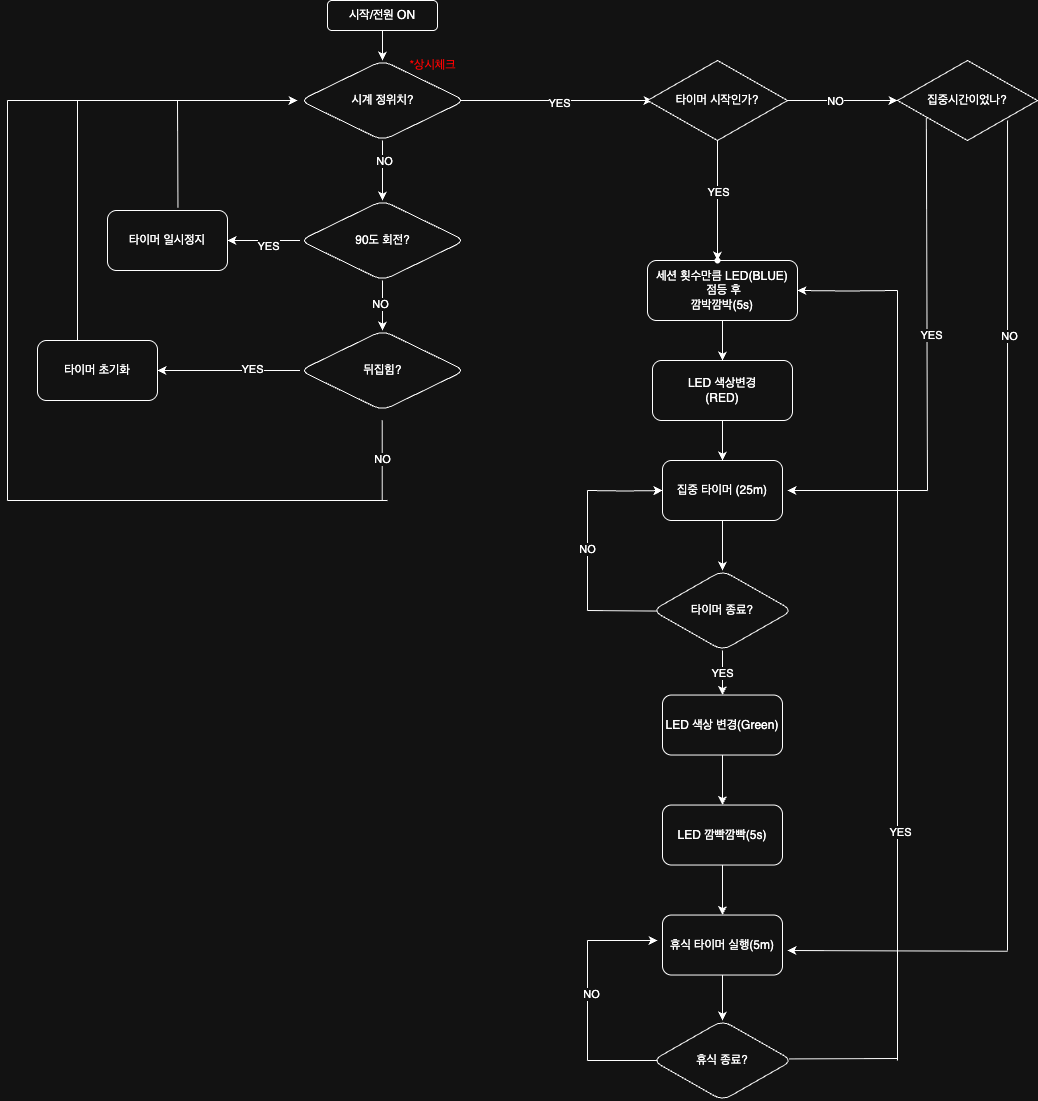

The diagram above was exported from draw.io. Its source (the exported page's mxGraphModel, read from the mxfile embedded in the PNG):
<mxGraphModel dx="636" dy="626" grid="1" gridSize="10" guides="1" tooltips="1" connect="1" arrows="1" fold="1" page="1" pageScale="1" pageWidth="827" pageHeight="1169" math="0" shadow="0">
  <root>
    <mxCell id="0" />
    <mxCell id="1" parent="0" />
    <mxCell id="M31d4LyyUiA_lspKkyfn-3" value="" style="edgeStyle=orthogonalEdgeStyle;rounded=0;orthogonalLoop=1;jettySize=auto;html=1;" parent="1" source="M31d4LyyUiA_lspKkyfn-1" target="M31d4LyyUiA_lspKkyfn-2" edge="1">
      <mxGeometry relative="1" as="geometry" />
    </mxCell>
    <mxCell id="M31d4LyyUiA_lspKkyfn-1" value="시작/전원 ON" style="rounded=1;whiteSpace=wrap;html=1;" parent="1" vertex="1">
      <mxGeometry x="330" y="20" width="110" height="30" as="geometry" />
    </mxCell>
    <mxCell id="4MZ46yiJvobcagRGrlbs-10" value="" style="edgeStyle=orthogonalEdgeStyle;rounded=0;orthogonalLoop=1;jettySize=auto;html=1;" parent="1" source="M31d4LyyUiA_lspKkyfn-2" target="4MZ46yiJvobcagRGrlbs-9" edge="1">
      <mxGeometry relative="1" as="geometry" />
    </mxCell>
    <mxCell id="4MZ46yiJvobcagRGrlbs-36" value="NO" style="edgeLabel;html=1;align=center;verticalAlign=middle;resizable=0;points=[];" parent="4MZ46yiJvobcagRGrlbs-10" vertex="1" connectable="0">
      <mxGeometry x="-0.3413" y="2" relative="1" as="geometry">
        <mxPoint x="-1" as="offset" />
      </mxGeometry>
    </mxCell>
    <mxCell id="4MZ46yiJvobcagRGrlbs-101" value="" style="edgeStyle=orthogonalEdgeStyle;rounded=0;orthogonalLoop=1;jettySize=auto;html=1;exitX=0.964;exitY=0.481;exitDx=0;exitDy=0;exitPerimeter=0;" parent="1" source="M31d4LyyUiA_lspKkyfn-2" edge="1">
      <mxGeometry relative="1" as="geometry">
        <mxPoint x="655" y="120" as="targetPoint" />
        <Array as="points">
          <mxPoint x="462" y="120" />
        </Array>
      </mxGeometry>
    </mxCell>
    <mxCell id="4MZ46yiJvobcagRGrlbs-105" value="YES" style="edgeLabel;html=1;align=center;verticalAlign=middle;resizable=0;points=[];" parent="4MZ46yiJvobcagRGrlbs-101" vertex="1" connectable="0">
      <mxGeometry x="0.0451" y="-2" relative="1" as="geometry">
        <mxPoint as="offset" />
      </mxGeometry>
    </mxCell>
    <mxCell id="M31d4LyyUiA_lspKkyfn-2" value="시계 정위치?" style="rhombus;whiteSpace=wrap;html=1;rounded=1;" parent="1" vertex="1">
      <mxGeometry x="302.5" y="80" width="165" height="80" as="geometry" />
    </mxCell>
    <mxCell id="4MZ46yiJvobcagRGrlbs-86" value="" style="edgeStyle=orthogonalEdgeStyle;rounded=0;orthogonalLoop=1;jettySize=auto;html=1;" parent="1" source="4MZ46yiJvobcagRGrlbs-7" target="4MZ46yiJvobcagRGrlbs-49" edge="1">
      <mxGeometry relative="1" as="geometry" />
    </mxCell>
    <mxCell id="4MZ46yiJvobcagRGrlbs-7" value="집중 타이머&amp;nbsp;&lt;span style=&quot;background-color: transparent; color: light-dark(rgb(0, 0, 0), rgb(255, 255, 255));&quot;&gt;(25m)&lt;/span&gt;" style="whiteSpace=wrap;html=1;rounded=1;" parent="1" vertex="1">
      <mxGeometry x="665" y="480" width="120" height="60" as="geometry" />
    </mxCell>
    <mxCell id="4MZ46yiJvobcagRGrlbs-14" value="" style="edgeStyle=orthogonalEdgeStyle;rounded=0;orthogonalLoop=1;jettySize=auto;html=1;" parent="1" source="4MZ46yiJvobcagRGrlbs-9" target="4MZ46yiJvobcagRGrlbs-13" edge="1">
      <mxGeometry relative="1" as="geometry" />
    </mxCell>
    <mxCell id="4MZ46yiJvobcagRGrlbs-37" value="YES" style="edgeLabel;html=1;align=center;verticalAlign=middle;resizable=0;points=[];" parent="4MZ46yiJvobcagRGrlbs-14" vertex="1" connectable="0">
      <mxGeometry x="-0.1087" y="5" relative="1" as="geometry">
        <mxPoint as="offset" />
      </mxGeometry>
    </mxCell>
    <mxCell id="4MZ46yiJvobcagRGrlbs-16" value="" style="edgeStyle=orthogonalEdgeStyle;rounded=0;orthogonalLoop=1;jettySize=auto;html=1;" parent="1" source="4MZ46yiJvobcagRGrlbs-9" target="4MZ46yiJvobcagRGrlbs-15" edge="1">
      <mxGeometry relative="1" as="geometry" />
    </mxCell>
    <mxCell id="4MZ46yiJvobcagRGrlbs-38" value="NO" style="edgeLabel;html=1;align=center;verticalAlign=middle;resizable=0;points=[];" parent="4MZ46yiJvobcagRGrlbs-16" vertex="1" connectable="0">
      <mxGeometry x="-0.0253" y="-2" relative="1" as="geometry">
        <mxPoint x="-1" as="offset" />
      </mxGeometry>
    </mxCell>
    <mxCell id="4MZ46yiJvobcagRGrlbs-9" value="90도 회전?" style="rhombus;whiteSpace=wrap;html=1;rounded=1;" parent="1" vertex="1">
      <mxGeometry x="302.5" y="220" width="165" height="80" as="geometry" />
    </mxCell>
    <mxCell id="4MZ46yiJvobcagRGrlbs-13" value="타이머 일시정지" style="whiteSpace=wrap;html=1;rounded=1;" parent="1" vertex="1">
      <mxGeometry x="110" y="230" width="120" height="60" as="geometry" />
    </mxCell>
    <mxCell id="kJF4jmOV0RcYpa7vN5Dy-2" value="" style="edgeStyle=orthogonalEdgeStyle;rounded=0;orthogonalLoop=1;jettySize=auto;html=1;" parent="1" source="4MZ46yiJvobcagRGrlbs-15" target="4MZ46yiJvobcagRGrlbs-19" edge="1">
      <mxGeometry relative="1" as="geometry" />
    </mxCell>
    <mxCell id="kJF4jmOV0RcYpa7vN5Dy-3" value="YES" style="edgeLabel;html=1;align=center;verticalAlign=middle;resizable=0;points=[];" parent="kJF4jmOV0RcYpa7vN5Dy-2" connectable="0" vertex="1">
      <mxGeometry x="-0.3149" y="-2" relative="1" as="geometry">
        <mxPoint x="1" as="offset" />
      </mxGeometry>
    </mxCell>
    <mxCell id="4MZ46yiJvobcagRGrlbs-15" value="뒤집힘?" style="rhombus;whiteSpace=wrap;html=1;rounded=1;" parent="1" vertex="1">
      <mxGeometry x="302.5" y="350" width="165" height="80" as="geometry" />
    </mxCell>
    <mxCell id="4MZ46yiJvobcagRGrlbs-19" value="타이머 초기화" style="whiteSpace=wrap;html=1;rounded=1;" parent="1" vertex="1">
      <mxGeometry x="40" y="360" width="120" height="60" as="geometry" />
    </mxCell>
    <mxCell id="4MZ46yiJvobcagRGrlbs-60" value="YES" style="edgeStyle=orthogonalEdgeStyle;rounded=0;orthogonalLoop=1;jettySize=auto;html=1;" parent="1" source="4MZ46yiJvobcagRGrlbs-49" target="4MZ46yiJvobcagRGrlbs-59" edge="1">
      <mxGeometry relative="1" as="geometry" />
    </mxCell>
    <mxCell id="4MZ46yiJvobcagRGrlbs-49" value="타이머 종료?" style="rhombus;whiteSpace=wrap;html=1;rounded=1;" parent="1" vertex="1">
      <mxGeometry x="655" y="590" width="140" height="80" as="geometry" />
    </mxCell>
    <mxCell id="4MZ46yiJvobcagRGrlbs-65" value="" style="edgeStyle=orthogonalEdgeStyle;rounded=0;orthogonalLoop=1;jettySize=auto;html=1;" parent="1" source="4MZ46yiJvobcagRGrlbs-59" target="4MZ46yiJvobcagRGrlbs-64" edge="1">
      <mxGeometry relative="1" as="geometry" />
    </mxCell>
    <mxCell id="4MZ46yiJvobcagRGrlbs-59" value="LED 색상 변경(Green)" style="whiteSpace=wrap;html=1;rounded=1;" parent="1" vertex="1">
      <mxGeometry x="665" y="714.54" width="120" height="60" as="geometry" />
    </mxCell>
    <mxCell id="4MZ46yiJvobcagRGrlbs-63" style="edgeStyle=orthogonalEdgeStyle;rounded=0;orthogonalLoop=1;jettySize=auto;html=1;exitX=0.5;exitY=1;exitDx=0;exitDy=0;" parent="1" source="4MZ46yiJvobcagRGrlbs-59" target="4MZ46yiJvobcagRGrlbs-59" edge="1">
      <mxGeometry relative="1" as="geometry" />
    </mxCell>
    <mxCell id="4MZ46yiJvobcagRGrlbs-67" value="" style="edgeStyle=orthogonalEdgeStyle;rounded=0;orthogonalLoop=1;jettySize=auto;html=1;" parent="1" source="4MZ46yiJvobcagRGrlbs-64" target="4MZ46yiJvobcagRGrlbs-66" edge="1">
      <mxGeometry relative="1" as="geometry" />
    </mxCell>
    <mxCell id="4MZ46yiJvobcagRGrlbs-64" value="LED 깜빡깜빡(5s)" style="whiteSpace=wrap;html=1;rounded=1;" parent="1" vertex="1">
      <mxGeometry x="665" y="824.54" width="120" height="60" as="geometry" />
    </mxCell>
    <mxCell id="4MZ46yiJvobcagRGrlbs-87" value="" style="edgeStyle=orthogonalEdgeStyle;rounded=0;orthogonalLoop=1;jettySize=auto;html=1;" parent="1" source="4MZ46yiJvobcagRGrlbs-66" target="4MZ46yiJvobcagRGrlbs-68" edge="1">
      <mxGeometry relative="1" as="geometry" />
    </mxCell>
    <mxCell id="4MZ46yiJvobcagRGrlbs-66" value="휴식 타이머 실행(5m)" style="whiteSpace=wrap;html=1;rounded=1;" parent="1" vertex="1">
      <mxGeometry x="665" y="934.54" width="120" height="60" as="geometry" />
    </mxCell>
    <mxCell id="4MZ46yiJvobcagRGrlbs-68" value="휴식 종료?" style="rhombus;whiteSpace=wrap;html=1;rounded=1;" parent="1" vertex="1">
      <mxGeometry x="655" y="1040" width="140" height="80" as="geometry" />
    </mxCell>
    <mxCell id="4MZ46yiJvobcagRGrlbs-84" value="" style="edgeStyle=orthogonalEdgeStyle;rounded=0;orthogonalLoop=1;jettySize=auto;html=1;" parent="1" source="4MZ46yiJvobcagRGrlbs-78" target="4MZ46yiJvobcagRGrlbs-80" edge="1">
      <mxGeometry relative="1" as="geometry" />
    </mxCell>
    <mxCell id="4MZ46yiJvobcagRGrlbs-78" value="세션 횟수만큼 LED(BLUE)&lt;div&gt;&amp;nbsp;점등 후&lt;div&gt;깜박깜박(5s)&lt;/div&gt;&lt;/div&gt;" style="whiteSpace=wrap;html=1;rounded=1;" parent="1" vertex="1">
      <mxGeometry x="650" y="280" width="150" height="60" as="geometry" />
    </mxCell>
    <mxCell id="4MZ46yiJvobcagRGrlbs-85" value="" style="edgeStyle=orthogonalEdgeStyle;rounded=0;orthogonalLoop=1;jettySize=auto;html=1;" parent="1" source="4MZ46yiJvobcagRGrlbs-80" target="4MZ46yiJvobcagRGrlbs-7" edge="1">
      <mxGeometry relative="1" as="geometry" />
    </mxCell>
    <mxCell id="4MZ46yiJvobcagRGrlbs-80" value="LED 색상변경&lt;div&gt;(RED)&lt;/div&gt;" style="rounded=1;whiteSpace=wrap;html=1;" parent="1" vertex="1">
      <mxGeometry x="655" y="380" width="140" height="60" as="geometry" />
    </mxCell>
    <mxCell id="4MZ46yiJvobcagRGrlbs-90" value="" style="edgeStyle=orthogonalEdgeStyle;rounded=0;orthogonalLoop=1;jettySize=auto;html=1;" parent="1" target="4MZ46yiJvobcagRGrlbs-78" edge="1">
      <mxGeometry relative="1" as="geometry">
        <mxPoint x="900" y="310" as="sourcePoint" />
      </mxGeometry>
    </mxCell>
    <mxCell id="4MZ46yiJvobcagRGrlbs-98" value="" style="edgeStyle=orthogonalEdgeStyle;rounded=0;orthogonalLoop=1;jettySize=auto;html=1;" parent="1" target="4MZ46yiJvobcagRGrlbs-7" edge="1">
      <mxGeometry relative="1" as="geometry">
        <mxPoint x="590" y="509.9999999999998" as="sourcePoint" />
      </mxGeometry>
    </mxCell>
    <mxCell id="4MZ46yiJvobcagRGrlbs-106" value="&lt;span style=&quot;color: light-dark(rgb(0, 0, 0), rgb(255, 0, 0));&quot;&gt;*상시체크&lt;/span&gt;" style="text;html=1;align=center;verticalAlign=middle;resizable=0;points=[];autosize=1;strokeColor=none;fillColor=none;" parent="1" vertex="1">
      <mxGeometry x="400" y="70" width="70" height="30" as="geometry" />
    </mxCell>
    <mxCell id="kJF4jmOV0RcYpa7vN5Dy-9" value="" style="endArrow=none;html=1;rounded=0;exitX=0.587;exitY=-0.052;exitDx=0;exitDy=0;exitPerimeter=0;" parent="1" source="4MZ46yiJvobcagRGrlbs-13" edge="1">
      <mxGeometry width="50" height="50" relative="1" as="geometry">
        <mxPoint x="300" y="240" as="sourcePoint" />
        <mxPoint x="180" y="120" as="targetPoint" />
      </mxGeometry>
    </mxCell>
    <mxCell id="kJF4jmOV0RcYpa7vN5Dy-10" value="" style="endArrow=classic;html=1;rounded=0;" parent="1" edge="1">
      <mxGeometry width="50" height="50" relative="1" as="geometry">
        <mxPoint x="180" y="120" as="sourcePoint" />
        <mxPoint x="300" y="120" as="targetPoint" />
      </mxGeometry>
    </mxCell>
    <mxCell id="kJF4jmOV0RcYpa7vN5Dy-11" value="" style="endArrow=none;html=1;rounded=0;" parent="1" edge="1">
      <mxGeometry width="50" height="50" relative="1" as="geometry">
        <mxPoint x="80" y="360" as="sourcePoint" />
        <mxPoint x="80" y="120" as="targetPoint" />
      </mxGeometry>
    </mxCell>
    <mxCell id="kJF4jmOV0RcYpa7vN5Dy-13" value="" style="endArrow=none;html=1;rounded=0;" parent="1" edge="1">
      <mxGeometry width="50" height="50" relative="1" as="geometry">
        <mxPoint x="590" y="1080" as="sourcePoint" />
        <mxPoint x="660" y="1080" as="targetPoint" />
      </mxGeometry>
    </mxCell>
    <mxCell id="kJF4jmOV0RcYpa7vN5Dy-14" value="" style="endArrow=none;html=1;rounded=0;" parent="1" edge="1">
      <mxGeometry width="50" height="50" relative="1" as="geometry">
        <mxPoint x="590" y="1080" as="sourcePoint" />
        <mxPoint x="590" y="960" as="targetPoint" />
      </mxGeometry>
    </mxCell>
    <mxCell id="kJF4jmOV0RcYpa7vN5Dy-16" value="NO" style="edgeLabel;html=1;align=center;verticalAlign=middle;resizable=0;points=[];" parent="kJF4jmOV0RcYpa7vN5Dy-14" connectable="0" vertex="1">
      <mxGeometry x="0.1104" y="-3" relative="1" as="geometry">
        <mxPoint as="offset" />
      </mxGeometry>
    </mxCell>
    <mxCell id="kJF4jmOV0RcYpa7vN5Dy-15" value="" style="endArrow=classic;html=1;rounded=0;" parent="1" edge="1">
      <mxGeometry width="50" height="50" relative="1" as="geometry">
        <mxPoint x="590" y="960" as="sourcePoint" />
        <mxPoint x="660" y="960" as="targetPoint" />
      </mxGeometry>
    </mxCell>
    <mxCell id="kJF4jmOV0RcYpa7vN5Dy-17" value="" style="endArrow=none;html=1;rounded=0;" parent="1" edge="1">
      <mxGeometry width="50" height="50" relative="1" as="geometry">
        <mxPoint x="590" y="630" as="sourcePoint" />
        <mxPoint x="590" y="510" as="targetPoint" />
      </mxGeometry>
    </mxCell>
    <mxCell id="kJF4jmOV0RcYpa7vN5Dy-19" value="NO" style="edgeLabel;html=1;align=center;verticalAlign=middle;resizable=0;points=[];" parent="kJF4jmOV0RcYpa7vN5Dy-17" connectable="0" vertex="1">
      <mxGeometry x="0.0157" y="1" relative="1" as="geometry">
        <mxPoint as="offset" />
      </mxGeometry>
    </mxCell>
    <mxCell id="kJF4jmOV0RcYpa7vN5Dy-18" value="" style="endArrow=none;html=1;rounded=0;entryX=0.032;entryY=0.507;entryDx=0;entryDy=0;entryPerimeter=0;" parent="1" target="4MZ46yiJvobcagRGrlbs-49" edge="1">
      <mxGeometry width="50" height="50" relative="1" as="geometry">
        <mxPoint x="590" y="630" as="sourcePoint" />
        <mxPoint x="570" y="610" as="targetPoint" />
      </mxGeometry>
    </mxCell>
    <mxCell id="kJF4jmOV0RcYpa7vN5Dy-20" value="" style="endArrow=none;html=1;rounded=0;exitX=0.976;exitY=0.48;exitDx=0;exitDy=0;exitPerimeter=0;" parent="1" source="4MZ46yiJvobcagRGrlbs-68" edge="1">
      <mxGeometry width="50" height="50" relative="1" as="geometry">
        <mxPoint x="790" y="940" as="sourcePoint" />
        <mxPoint x="900" y="1078" as="targetPoint" />
      </mxGeometry>
    </mxCell>
    <mxCell id="kJF4jmOV0RcYpa7vN5Dy-21" value="" style="endArrow=none;html=1;rounded=0;" parent="1" edge="1">
      <mxGeometry width="50" height="50" relative="1" as="geometry">
        <mxPoint x="900" y="1080" as="sourcePoint" />
        <mxPoint x="900" y="310" as="targetPoint" />
      </mxGeometry>
    </mxCell>
    <mxCell id="kJF4jmOV0RcYpa7vN5Dy-23" value="YES" style="edgeLabel;html=1;align=center;verticalAlign=middle;resizable=0;points=[];" parent="kJF4jmOV0RcYpa7vN5Dy-21" connectable="0" vertex="1">
      <mxGeometry x="-0.4055" y="-2" relative="1" as="geometry">
        <mxPoint as="offset" />
      </mxGeometry>
    </mxCell>
    <mxCell id="kJF4jmOV0RcYpa7vN5Dy-26" value="" style="edgeStyle=orthogonalEdgeStyle;rounded=0;orthogonalLoop=1;jettySize=auto;html=1;" parent="1" source="kJF4jmOV0RcYpa7vN5Dy-24" target="kJF4jmOV0RcYpa7vN5Dy-25" edge="1">
      <mxGeometry relative="1" as="geometry" />
    </mxCell>
    <mxCell id="kJF4jmOV0RcYpa7vN5Dy-27" value="YES" style="edgeLabel;html=1;align=center;verticalAlign=middle;resizable=0;points=[];" parent="kJF4jmOV0RcYpa7vN5Dy-26" connectable="0" vertex="1">
      <mxGeometry x="-0.1377" relative="1" as="geometry">
        <mxPoint as="offset" />
      </mxGeometry>
    </mxCell>
    <mxCell id="kJF4jmOV0RcYpa7vN5Dy-30" value="" style="edgeStyle=orthogonalEdgeStyle;rounded=0;orthogonalLoop=1;jettySize=auto;html=1;" parent="1" source="kJF4jmOV0RcYpa7vN5Dy-24" target="kJF4jmOV0RcYpa7vN5Dy-29" edge="1">
      <mxGeometry relative="1" as="geometry" />
    </mxCell>
    <mxCell id="kJF4jmOV0RcYpa7vN5Dy-36" value="NO" style="edgeLabel;html=1;align=center;verticalAlign=middle;resizable=0;points=[];" parent="kJF4jmOV0RcYpa7vN5Dy-30" connectable="0" vertex="1">
      <mxGeometry x="-0.1333" relative="1" as="geometry">
        <mxPoint as="offset" />
      </mxGeometry>
    </mxCell>
    <mxCell id="kJF4jmOV0RcYpa7vN5Dy-24" value="타이머 시작인가?" style="rhombus;whiteSpace=wrap;html=1;" parent="1" vertex="1">
      <mxGeometry x="650" y="80" width="140" height="80" as="geometry" />
    </mxCell>
    <mxCell id="kJF4jmOV0RcYpa7vN5Dy-25" value="" style="shape=waypoint;sketch=0;size=6;pointerEvents=1;points=[];fillColor=default;resizable=0;rotatable=0;perimeter=centerPerimeter;snapToPoint=1;" parent="1" vertex="1">
      <mxGeometry x="710" y="270" width="20" height="20" as="geometry" />
    </mxCell>
    <mxCell id="kJF4jmOV0RcYpa7vN5Dy-29" value="집중시간이었나?" style="rhombus;whiteSpace=wrap;html=1;" parent="1" vertex="1">
      <mxGeometry x="900" y="80" width="140" height="80" as="geometry" />
    </mxCell>
    <mxCell id="kJF4jmOV0RcYpa7vN5Dy-33" value="" style="endArrow=none;html=1;rounded=0;entryX=0.206;entryY=0.714;entryDx=0;entryDy=0;entryPerimeter=0;" parent="1" target="kJF4jmOV0RcYpa7vN5Dy-29" edge="1">
      <mxGeometry width="50" height="50" relative="1" as="geometry">
        <mxPoint x="930" y="510" as="sourcePoint" />
        <mxPoint x="930" y="170" as="targetPoint" />
      </mxGeometry>
    </mxCell>
    <mxCell id="kJF4jmOV0RcYpa7vN5Dy-35" value="YES" style="edgeLabel;html=1;align=center;verticalAlign=middle;resizable=0;points=[];" parent="kJF4jmOV0RcYpa7vN5Dy-33" connectable="0" vertex="1">
      <mxGeometry x="-0.1631" y="-4" relative="1" as="geometry">
        <mxPoint y="1" as="offset" />
      </mxGeometry>
    </mxCell>
    <mxCell id="kJF4jmOV0RcYpa7vN5Dy-34" value="" style="endArrow=classic;html=1;rounded=0;" parent="1" edge="1">
      <mxGeometry width="50" height="50" relative="1" as="geometry">
        <mxPoint x="930" y="510" as="sourcePoint" />
        <mxPoint x="790" y="510" as="targetPoint" />
      </mxGeometry>
    </mxCell>
    <mxCell id="kJF4jmOV0RcYpa7vN5Dy-37" value="" style="endArrow=none;html=1;rounded=0;entryX=0.786;entryY=0.75;entryDx=0;entryDy=0;entryPerimeter=0;" parent="1" target="kJF4jmOV0RcYpa7vN5Dy-29" edge="1">
      <mxGeometry width="50" height="50" relative="1" as="geometry">
        <mxPoint x="1010" y="970" as="sourcePoint" />
        <mxPoint x="1010" y="150" as="targetPoint" />
      </mxGeometry>
    </mxCell>
    <mxCell id="kJF4jmOV0RcYpa7vN5Dy-39" value="NO" style="edgeLabel;html=1;align=center;verticalAlign=middle;resizable=0;points=[];" parent="kJF4jmOV0RcYpa7vN5Dy-37" connectable="0" vertex="1">
      <mxGeometry x="0.4816" y="-1" relative="1" as="geometry">
        <mxPoint as="offset" />
      </mxGeometry>
    </mxCell>
    <mxCell id="kJF4jmOV0RcYpa7vN5Dy-38" value="" style="endArrow=classic;html=1;rounded=0;" parent="1" edge="1">
      <mxGeometry width="50" height="50" relative="1" as="geometry">
        <mxPoint x="1010" y="970.77" as="sourcePoint" />
        <mxPoint x="790" y="970" as="targetPoint" />
      </mxGeometry>
    </mxCell>
    <mxCell id="kJF4jmOV0RcYpa7vN5Dy-40" value="" style="endArrow=none;html=1;rounded=0;" parent="1" edge="1">
      <mxGeometry width="50" height="50" relative="1" as="geometry">
        <mxPoint x="384.74" y="520" as="sourcePoint" />
        <mxPoint x="384.74" y="440" as="targetPoint" />
      </mxGeometry>
    </mxCell>
    <mxCell id="kJF4jmOV0RcYpa7vN5Dy-41" value="NO" style="edgeLabel;html=1;align=center;verticalAlign=middle;resizable=0;points=[];" parent="kJF4jmOV0RcYpa7vN5Dy-40" connectable="0" vertex="1">
      <mxGeometry x="0.0311" relative="1" as="geometry">
        <mxPoint as="offset" />
      </mxGeometry>
    </mxCell>
    <mxCell id="kJF4jmOV0RcYpa7vN5Dy-42" value="" style="endArrow=none;html=1;rounded=0;" parent="1" edge="1">
      <mxGeometry width="50" height="50" relative="1" as="geometry">
        <mxPoint x="10" y="520" as="sourcePoint" />
        <mxPoint x="390" y="520" as="targetPoint" />
      </mxGeometry>
    </mxCell>
    <mxCell id="kJF4jmOV0RcYpa7vN5Dy-43" value="" style="endArrow=none;html=1;rounded=0;" parent="1" edge="1">
      <mxGeometry width="50" height="50" relative="1" as="geometry">
        <mxPoint x="10" y="520" as="sourcePoint" />
        <mxPoint x="10" y="120" as="targetPoint" />
      </mxGeometry>
    </mxCell>
    <mxCell id="kJF4jmOV0RcYpa7vN5Dy-44" value="" style="endArrow=classic;html=1;rounded=0;" parent="1" edge="1">
      <mxGeometry width="50" height="50" relative="1" as="geometry">
        <mxPoint x="10" y="120" as="sourcePoint" />
        <mxPoint x="300" y="120" as="targetPoint" />
      </mxGeometry>
    </mxCell>
  </root>
</mxGraphModel>